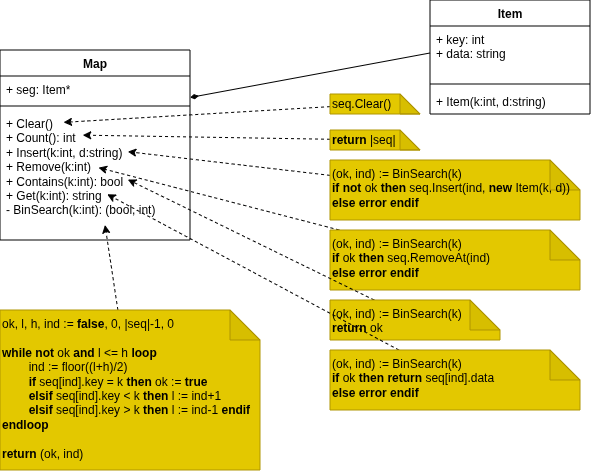

The diagram above was exported from draw.io. Its source (the exported page's mxGraphModel, read from the mxfile embedded in the PNG):
<mxGraphModel dx="815" dy="450" grid="1" gridSize="10" guides="1" tooltips="1" connect="1" arrows="1" fold="1" page="1" pageScale="1" pageWidth="850" pageHeight="1100" math="0" shadow="0">
  <root>
    <mxCell id="0" />
    <mxCell id="1" parent="0" />
    <mxCell id="A3p6WXn-mTvEac_NT0cV-1" parent="1" style="swimlane;fontStyle=1;align=center;verticalAlign=top;childLayout=stackLayout;horizontal=1;startSize=26;horizontalStack=0;resizeParent=1;resizeParentMax=0;resizeLast=0;collapsible=1;marginBottom=0;whiteSpace=wrap;html=1;" value="Map" vertex="1">
      <mxGeometry height="190" width="190" x="70" y="50" as="geometry" />
    </mxCell>
    <mxCell id="A3p6WXn-mTvEac_NT0cV-2" parent="A3p6WXn-mTvEac_NT0cV-1" style="text;strokeColor=none;fillColor=none;align=left;verticalAlign=top;spacingLeft=4;spacingRight=4;overflow=hidden;rotatable=0;points=[[0,0.5],[1,0.5]];portConstraint=eastwest;whiteSpace=wrap;html=1;" value="+ seg: Item*" vertex="1">
      <mxGeometry height="26" width="190" y="26" as="geometry" />
    </mxCell>
    <mxCell id="A3p6WXn-mTvEac_NT0cV-3" parent="A3p6WXn-mTvEac_NT0cV-1" style="line;strokeWidth=1;fillColor=none;align=left;verticalAlign=middle;spacingTop=-1;spacingLeft=3;spacingRight=3;rotatable=0;labelPosition=right;points=[];portConstraint=eastwest;strokeColor=inherit;" value="" vertex="1">
      <mxGeometry height="8" width="190" y="52" as="geometry" />
    </mxCell>
    <mxCell id="A3p6WXn-mTvEac_NT0cV-4" parent="A3p6WXn-mTvEac_NT0cV-1" style="text;strokeColor=none;fillColor=none;align=left;verticalAlign=top;spacingLeft=4;spacingRight=4;overflow=hidden;rotatable=0;points=[[0,0.5],[1,0.5]];portConstraint=eastwest;whiteSpace=wrap;html=1;" value="+ Clear()&lt;div&gt;+ Count(): int&lt;/div&gt;&lt;div&gt;+ Insert(k:int, d:string)&lt;/div&gt;&lt;div&gt;+ Remove(k:int)&lt;/div&gt;&lt;div&gt;+ Contains(k:int): bool&lt;/div&gt;&lt;div&gt;+ Get(k:int): string&lt;/div&gt;&lt;div&gt;- BinSearch(k:int): (bool, int)&lt;/div&gt;" vertex="1">
      <mxGeometry height="130" width="190" y="60" as="geometry" />
    </mxCell>
    <mxCell id="A3p6WXn-mTvEac_NT0cV-5" parent="1" style="swimlane;fontStyle=1;align=center;verticalAlign=top;childLayout=stackLayout;horizontal=1;startSize=26;horizontalStack=0;resizeParent=1;resizeParentMax=0;resizeLast=0;collapsible=1;marginBottom=0;whiteSpace=wrap;html=1;" value="Item" vertex="1">
      <mxGeometry height="114" width="160" x="500" as="geometry" />
    </mxCell>
    <mxCell id="A3p6WXn-mTvEac_NT0cV-6" parent="A3p6WXn-mTvEac_NT0cV-5" style="text;strokeColor=none;fillColor=none;align=left;verticalAlign=top;spacingLeft=4;spacingRight=4;overflow=hidden;rotatable=0;points=[[0,0.5],[1,0.5]];portConstraint=eastwest;whiteSpace=wrap;html=1;" value="+ key: int&lt;div&gt;+ data: string&lt;/div&gt;" vertex="1">
      <mxGeometry height="54" width="160" y="26" as="geometry" />
    </mxCell>
    <mxCell id="A3p6WXn-mTvEac_NT0cV-7" parent="A3p6WXn-mTvEac_NT0cV-5" style="line;strokeWidth=1;fillColor=none;align=left;verticalAlign=middle;spacingTop=-1;spacingLeft=3;spacingRight=3;rotatable=0;labelPosition=right;points=[];portConstraint=eastwest;strokeColor=inherit;" value="" vertex="1">
      <mxGeometry height="8" width="160" y="80" as="geometry" />
    </mxCell>
    <mxCell id="A3p6WXn-mTvEac_NT0cV-8" parent="A3p6WXn-mTvEac_NT0cV-5" style="text;strokeColor=none;fillColor=none;align=left;verticalAlign=top;spacingLeft=4;spacingRight=4;overflow=hidden;rotatable=0;points=[[0,0.5],[1,0.5]];portConstraint=eastwest;whiteSpace=wrap;html=1;" value="+ Item(k:int, d:string)" vertex="1">
      <mxGeometry height="26" width="160" y="88" as="geometry" />
    </mxCell>
    <mxCell id="A3p6WXn-mTvEac_NT0cV-10" edge="1" parent="1" source="A3p6WXn-mTvEac_NT0cV-6" style="rounded=0;orthogonalLoop=1;jettySize=auto;html=1;exitX=0;exitY=0.5;exitDx=0;exitDy=0;entryX=1;entryY=0.25;entryDx=0;entryDy=0;endArrow=diamondThin;endFill=1;" target="A3p6WXn-mTvEac_NT0cV-1">
      <mxGeometry relative="1" as="geometry" />
    </mxCell>
    <mxCell id="A3p6WXn-mTvEac_NT0cV-16" edge="1" parent="1" source="A3p6WXn-mTvEac_NT0cV-11" style="rounded=0;orthogonalLoop=1;jettySize=auto;html=1;dashed=1;">
      <mxGeometry relative="1" as="geometry">
        <mxPoint x="133.52455357142856" y="122.35044642857144" as="targetPoint" />
      </mxGeometry>
    </mxCell>
    <mxCell id="A3p6WXn-mTvEac_NT0cV-11" parent="1" style="shape=note;whiteSpace=wrap;html=1;backgroundOutline=1;darkOpacity=0.05;fillColor=#e3c800;strokeColor=#B09500;fontColor=#000000;align=left;" value="seq.Clear()" vertex="1">
      <mxGeometry height="20" width="90" x="400" y="94" as="geometry" />
    </mxCell>
    <mxCell id="A3p6WXn-mTvEac_NT0cV-18" edge="1" parent="1" source="A3p6WXn-mTvEac_NT0cV-17" style="rounded=0;orthogonalLoop=1;jettySize=auto;html=1;dashed=1;">
      <mxGeometry relative="1" as="geometry">
        <mxPoint x="152.7321428571429" y="135.14508928571433" as="targetPoint" />
      </mxGeometry>
    </mxCell>
    <mxCell id="A3p6WXn-mTvEac_NT0cV-17" parent="1" style="shape=note;whiteSpace=wrap;html=1;backgroundOutline=1;darkOpacity=0.05;fillColor=#e3c800;strokeColor=#B09500;fontColor=#000000;align=left;" value="&lt;b&gt;return&lt;/b&gt; |seq|" vertex="1">
      <mxGeometry height="20" width="90" x="400" y="130" as="geometry" />
    </mxCell>
    <mxCell id="A3p6WXn-mTvEac_NT0cV-21" edge="1" parent="1" source="A3p6WXn-mTvEac_NT0cV-19" style="rounded=0;orthogonalLoop=1;jettySize=auto;html=1;dashed=1;">
      <mxGeometry relative="1" as="geometry">
        <mxPoint x="197.77232142857144" y="151.6696428571429" as="targetPoint" />
      </mxGeometry>
    </mxCell>
    <mxCell id="A3p6WXn-mTvEac_NT0cV-19" parent="1" style="shape=note;whiteSpace=wrap;html=1;backgroundOutline=1;darkOpacity=0.05;fillColor=#e3c800;strokeColor=#B09500;fontColor=#000000;align=left;verticalAlign=top;" value="&lt;div&gt;(ok, ind) := BinSearch(k)&lt;/div&gt;&lt;div&gt;&lt;span style=&quot;background-color: transparent; color: light-dark(rgb(0, 0, 0), rgb(237, 237, 237));&quot;&gt;&lt;b&gt;if&lt;/b&gt;&amp;nbsp;&lt;b&gt;not&lt;/b&gt; ok &lt;b&gt;then&lt;/b&gt; seq.Insert(ind, &lt;b&gt;new&lt;/b&gt; Item(k, d))&lt;/span&gt;&lt;/div&gt;&lt;div&gt;&lt;span style=&quot;background-color: transparent; color: light-dark(rgb(0, 0, 0), rgb(237, 237, 237));&quot;&gt;&lt;b&gt;else error endif&lt;/b&gt;&lt;/span&gt;&lt;/div&gt;" vertex="1">
      <mxGeometry height="60" width="250" x="400" y="160" as="geometry" />
    </mxCell>
    <mxCell id="A3p6WXn-mTvEac_NT0cV-23" edge="1" parent="1" source="A3p6WXn-mTvEac_NT0cV-22" style="rounded=0;orthogonalLoop=1;jettySize=auto;html=1;dashed=1;">
      <mxGeometry relative="1" as="geometry">
        <mxPoint x="175" y="225" as="targetPoint" />
      </mxGeometry>
    </mxCell>
    <mxCell id="A3p6WXn-mTvEac_NT0cV-22" parent="1" style="shape=note;whiteSpace=wrap;html=1;backgroundOutline=1;darkOpacity=0.05;fillColor=#e3c800;strokeColor=#B09500;fontColor=#000000;align=left;verticalAlign=top;" value="ok, l, h, ind := &lt;b&gt;false&lt;/b&gt;, 0, |seq|-1, 0&lt;div&gt;&lt;br&gt;&lt;/div&gt;&lt;div&gt;&lt;b&gt;while not&lt;/b&gt; ok &lt;b&gt;and&lt;/b&gt; l &amp;lt;= h &lt;b&gt;loop&lt;/b&gt;&lt;/div&gt;&lt;div&gt;&lt;span style=&quot;white-space: pre;&quot;&gt;&#09;&lt;/span&gt;ind := floor((l+h)/2)&lt;br&gt;&lt;/div&gt;&lt;div&gt;&lt;span style=&quot;white-space: pre;&quot;&gt;&#09;&lt;/span&gt;&lt;b&gt;if &lt;/b&gt;seq[ind].key = k &lt;b&gt;then&lt;/b&gt; ok := &lt;b&gt;true&lt;/b&gt;&lt;br&gt;&lt;/div&gt;&lt;div&gt;&lt;span style=&quot;white-space: pre;&quot;&gt;&#09;&lt;/span&gt;&lt;b&gt;elsif&lt;/b&gt; seq[ind].key &amp;lt; k &lt;b&gt;then&lt;/b&gt; l := ind+1&lt;br&gt;&lt;/div&gt;&lt;div&gt;&lt;span style=&quot;white-space: pre;&quot;&gt;&#09;&lt;/span&gt;&lt;b&gt;elsif&lt;/b&gt; seq[ind].key &amp;gt; k &lt;b&gt;then&lt;/b&gt; l := ind-1 &lt;b&gt;endif&lt;/b&gt;&lt;/div&gt;&lt;div&gt;&lt;b&gt;endloop&lt;/b&gt;&lt;/div&gt;&lt;div&gt;&lt;br&gt;&lt;/div&gt;&lt;div&gt;&lt;b&gt;return&lt;/b&gt; (ok, ind)&lt;/div&gt;" vertex="1">
      <mxGeometry height="160" width="260" x="70" y="310" as="geometry" />
    </mxCell>
    <mxCell id="A3p6WXn-mTvEac_NT0cV-25" edge="1" parent="1" source="A3p6WXn-mTvEac_NT0cV-24" style="rounded=0;orthogonalLoop=1;jettySize=auto;html=1;dashed=1;">
      <mxGeometry relative="1" as="geometry">
        <mxPoint x="168.53794642857144" y="167.6428571428571" as="targetPoint" />
      </mxGeometry>
    </mxCell>
    <mxCell id="A3p6WXn-mTvEac_NT0cV-24" parent="1" style="shape=note;whiteSpace=wrap;html=1;backgroundOutline=1;darkOpacity=0.05;fillColor=#e3c800;strokeColor=#B09500;fontColor=#000000;align=left;verticalAlign=top;" value="&lt;div&gt;(ok, ind) := BinSearch(k)&lt;/div&gt;&lt;div&gt;&lt;span style=&quot;background-color: transparent; color: light-dark(rgb(0, 0, 0), rgb(237, 237, 237));&quot;&gt;&lt;b&gt;if&lt;/b&gt; ok &lt;b&gt;then&lt;/b&gt; seq.RemoveAt(ind)&lt;/span&gt;&lt;/div&gt;&lt;div&gt;&lt;span style=&quot;background-color: transparent; color: light-dark(rgb(0, 0, 0), rgb(237, 237, 237));&quot;&gt;&lt;b&gt;else error endif&lt;/b&gt;&lt;/span&gt;&lt;/div&gt;" vertex="1">
      <mxGeometry height="60" width="250" x="400" y="230" as="geometry" />
    </mxCell>
    <mxCell id="A3p6WXn-mTvEac_NT0cV-27" edge="1" parent="1" source="A3p6WXn-mTvEac_NT0cV-26" style="rounded=0;orthogonalLoop=1;jettySize=auto;html=1;dashed=1;">
      <mxGeometry relative="1" as="geometry">
        <mxPoint x="197.82366071428567" y="179.55133928571433" as="targetPoint" />
      </mxGeometry>
    </mxCell>
    <mxCell id="A3p6WXn-mTvEac_NT0cV-26" parent="1" style="shape=note;whiteSpace=wrap;html=1;backgroundOutline=1;darkOpacity=0.05;fillColor=#e3c800;strokeColor=#B09500;fontColor=#000000;align=left;verticalAlign=top;" value="&lt;div&gt;(ok, ind) := BinSearch(k)&lt;/div&gt;&lt;div&gt;&lt;b&gt;return &lt;/b&gt;ok&lt;/div&gt;" vertex="1">
      <mxGeometry height="40" width="170" x="400" y="300" as="geometry" />
    </mxCell>
    <mxCell id="A3p6WXn-mTvEac_NT0cV-29" edge="1" parent="1" source="A3p6WXn-mTvEac_NT0cV-28" style="rounded=0;orthogonalLoop=1;jettySize=auto;html=1;dashed=1;">
      <mxGeometry relative="1" as="geometry">
        <mxPoint x="177.2366071428571" y="194.30357142857144" as="targetPoint" />
      </mxGeometry>
    </mxCell>
    <mxCell id="A3p6WXn-mTvEac_NT0cV-28" parent="1" style="shape=note;whiteSpace=wrap;html=1;backgroundOutline=1;darkOpacity=0.05;fillColor=#e3c800;strokeColor=#B09500;fontColor=#000000;align=left;verticalAlign=top;" value="&lt;div&gt;(ok, ind) := BinSearch(k)&lt;/div&gt;&lt;div&gt;&lt;span style=&quot;background-color: transparent; color: light-dark(rgb(0, 0, 0), rgb(237, 237, 237));&quot;&gt;&lt;b&gt;if&lt;/b&gt; ok &lt;b&gt;then&lt;/b&gt;&amp;nbsp;&lt;b&gt;return&lt;/b&gt; seq[ind].data&lt;/span&gt;&lt;/div&gt;&lt;div&gt;&lt;span style=&quot;background-color: transparent; color: light-dark(rgb(0, 0, 0), rgb(237, 237, 237));&quot;&gt;&lt;b&gt;else error endif&lt;/b&gt;&lt;/span&gt;&lt;/div&gt;" vertex="1">
      <mxGeometry height="60" width="250" x="400" y="350" as="geometry" />
    </mxCell>
  </root>
</mxGraphModel>